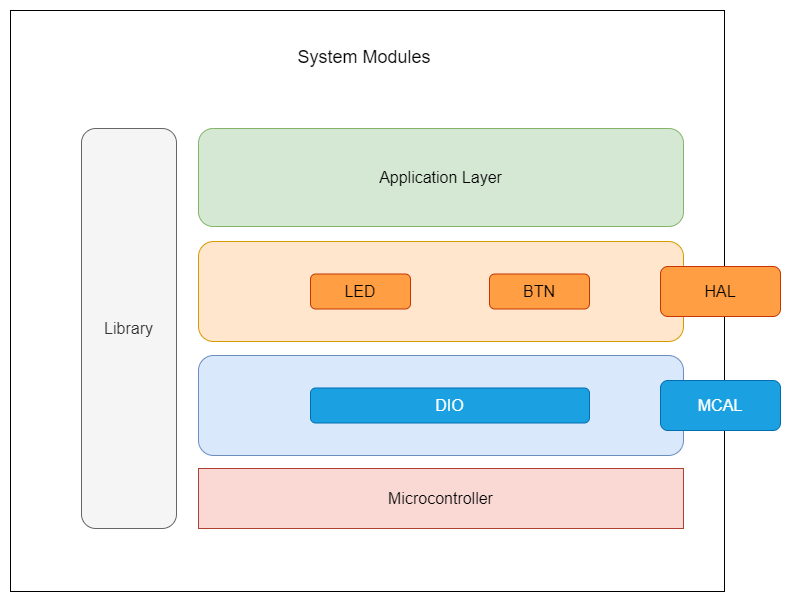

The diagram above was exported from draw.io. Its source (the exported page's mxGraphModel, read from the mxfile embedded in the PNG):
<mxGraphModel dx="1436" dy="1856" grid="0" gridSize="10" guides="1" tooltips="1" connect="1" arrows="1" fold="1" page="0" pageScale="1" pageWidth="850" pageHeight="1100" math="0" shadow="0">
  <root>
    <mxCell id="0" />
    <mxCell id="1" parent="0" />
    <mxCell id="r6yLNoG1JKIrol4z2VNO-1" value="" style="rounded=0;whiteSpace=wrap;html=1;fontSize=16;" parent="1" vertex="1">
      <mxGeometry x="-176" y="-1006" width="714" height="581" as="geometry" />
    </mxCell>
    <mxCell id="r6yLNoG1JKIrol4z2VNO-2" value="" style="rounded=1;whiteSpace=wrap;html=1;fontSize=16;fillColor=#dae8fc;strokeColor=#6c8ebf;" parent="1" vertex="1">
      <mxGeometry x="12" y="-661" width="485" height="100" as="geometry" />
    </mxCell>
    <mxCell id="r6yLNoG1JKIrol4z2VNO-3" value="" style="rounded=1;whiteSpace=wrap;html=1;fontSize=16;fillColor=#ffe6cc;strokeColor=#d79b00;" parent="1" vertex="1">
      <mxGeometry x="12" y="-775" width="485" height="100" as="geometry" />
    </mxCell>
    <mxCell id="r6yLNoG1JKIrol4z2VNO-4" value="Application Layer" style="rounded=1;whiteSpace=wrap;html=1;fontSize=16;fillColor=#d5e8d4;strokeColor=#82b366;" parent="1" vertex="1">
      <mxGeometry x="12" y="-888" width="485" height="98" as="geometry" />
    </mxCell>
    <mxCell id="r6yLNoG1JKIrol4z2VNO-5" value="Library" style="rounded=1;whiteSpace=wrap;html=1;fontSize=16;fillColor=#f5f5f5;fontColor=#333333;strokeColor=#666666;" parent="1" vertex="1">
      <mxGeometry x="-105" y="-888" width="95" height="400" as="geometry" />
    </mxCell>
    <mxCell id="r6yLNoG1JKIrol4z2VNO-6" value="&lt;font style=&quot;font-size: 18px;&quot;&gt;System Modules&lt;/font&gt;" style="text;html=1;strokeColor=none;fillColor=none;align=center;verticalAlign=middle;whiteSpace=wrap;rounded=0;fontSize=16;" parent="1" vertex="1">
      <mxGeometry x="53" y="-974" width="250" height="30" as="geometry" />
    </mxCell>
    <mxCell id="r6yLNoG1JKIrol4z2VNO-7" value="Microcontroller" style="rounded=0;whiteSpace=wrap;html=1;fontSize=16;fillColor=#fad9d5;strokeColor=#ae4132;" parent="1" vertex="1">
      <mxGeometry x="12" y="-548" width="485" height="60" as="geometry" />
    </mxCell>
    <mxCell id="r6yLNoG1JKIrol4z2VNO-8" value="LED" style="rounded=1;whiteSpace=wrap;html=1;fontSize=16;fillColor=#ff9e42;fontColor=#000000;strokeColor=#C73500;" parent="1" vertex="1">
      <mxGeometry x="124" y="-742.5" width="100" height="35" as="geometry" />
    </mxCell>
    <mxCell id="r6yLNoG1JKIrol4z2VNO-9" value="HAL" style="rounded=1;whiteSpace=wrap;html=1;fontSize=16;fillColor=#ff9e42;fontColor=#000000;strokeColor=#C73500;" parent="1" vertex="1">
      <mxGeometry x="474" y="-750" width="120" height="50" as="geometry" />
    </mxCell>
    <mxCell id="r6yLNoG1JKIrol4z2VNO-10" value="BTN" style="rounded=1;whiteSpace=wrap;html=1;fontSize=16;fillColor=#ff9e42;fontColor=#000000;strokeColor=#C73500;" parent="1" vertex="1">
      <mxGeometry x="303" y="-742.5" width="100" height="35" as="geometry" />
    </mxCell>
    <mxCell id="r6yLNoG1JKIrol4z2VNO-12" value="MCAL" style="rounded=1;whiteSpace=wrap;html=1;fontSize=16;fillColor=#1ba1e2;fontColor=#ffffff;strokeColor=#006EAF;" parent="1" vertex="1">
      <mxGeometry x="474" y="-636" width="120" height="50" as="geometry" />
    </mxCell>
    <mxCell id="r6yLNoG1JKIrol4z2VNO-13" value="DIO" style="rounded=1;whiteSpace=wrap;html=1;fontSize=16;fillColor=#1ba1e2;fontColor=#ffffff;strokeColor=#006EAF;" parent="1" vertex="1">
      <mxGeometry x="124" y="-628.5" width="279" height="35" as="geometry" />
    </mxCell>
    <mxCell id="r6yLNoG1JKIrol4z2VNO-16" style="edgeStyle=none;curved=1;rounded=0;orthogonalLoop=1;jettySize=auto;html=1;exitX=0.5;exitY=1;exitDx=0;exitDy=0;fontSize=12;startSize=8;endSize=8;" parent="1" edge="1">
      <mxGeometry relative="1" as="geometry">
        <mxPoint x="251" y="-595" as="sourcePoint" />
        <mxPoint x="251" y="-595" as="targetPoint" />
      </mxGeometry>
    </mxCell>
  </root>
</mxGraphModel>